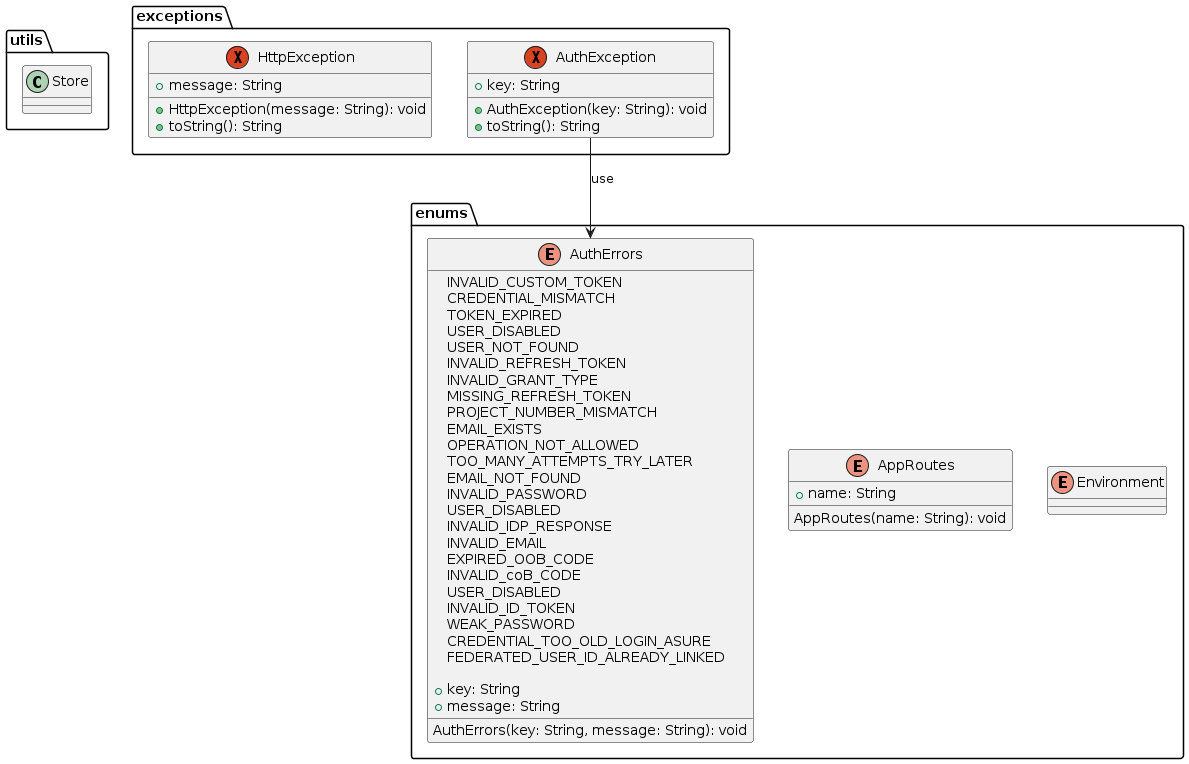

The diagram above was rendered by PlantUML. Its source (embedded in the PNG):
@startuml pe_na_pedra_class_diagram_9
package utils {
  class Store
}

package enums {
  enum Environment
  
  enum AppRoutes {
    + name: String

    AppRoutes(name: String): void
  }

  enum AuthErrors {
    INVALID_CUSTOM_TOKEN
    CREDENTIAL_MISMATCH
    TOKEN_EXPIRED
    USER_DISABLED
    USER_NOT_FOUND
    INVALID_REFRESH_TOKEN
    INVALID_GRANT_TYPE
    MISSING_REFRESH_TOKEN
    PROJECT_NUMBER_MISMATCH
    EMAIL_EXISTS
    OPERATION_NOT_ALLOWED
    TOO_MANY_ATTEMPTS_TRY_LATER
    EMAIL_NOT_FOUND
    INVALID_PASSWORD
    USER_DISABLED
    INVALID_IDP_RESPONSE
    INVALID_EMAIL
    EXPIRED_OOB_CODE
    INVALID_coB_CODE
    USER_DISABLED
    INVALID_ID_TOKEN
    WEAK_PASSWORD
    CREDENTIAL_TOO_OLD_LOGIN_ASURE
    FEDERATED_USER_ID_ALREADY_LINKED

    + key: String
    + message: String

    AuthErrors(key: String, message: String): void
  }
}

package exceptions {
  exception AuthException {
    + key: String
    + AuthException(key: String): void
    + toString(): String
  }

  exception HttpException {
    + message: String
    + HttpException(message: String): void
    + toString(): String
  }
}

AuthException --> AuthErrors : use
@enduml